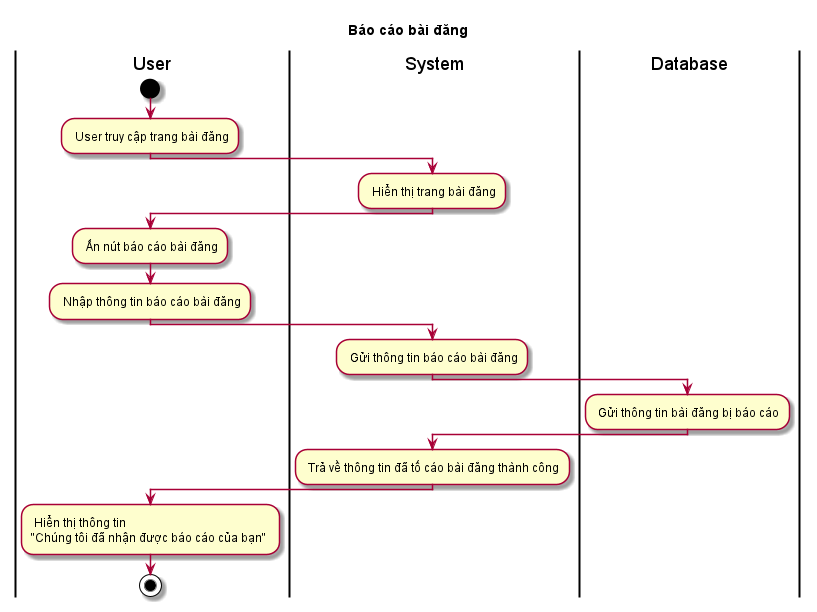

The diagram above was rendered by PlantUML. Its source (embedded in the PNG):
@startuml ActBaoCaoBaiDang
skin rose
title Báo cáo bài đăng
|User|
start
: User truy cập trang bài đăng;
|System|
: Hiển thị trang bài đăng;
|User|
: Ấn nút báo cáo bài đăng;
: Nhập thông tin báo cáo bài đăng;
|System|
: Gửi thông tin báo cáo bài đăng;
|Database|
: Gửi thông tin bài đăng bị báo cáo;
|System|
: Trả về thông tin đã tố cáo bài đăng thành công;
|User|
: Hiển thị thông tin \n"Chúng tôi đã nhận được báo cáo của bạn" ;

stop

@enduml